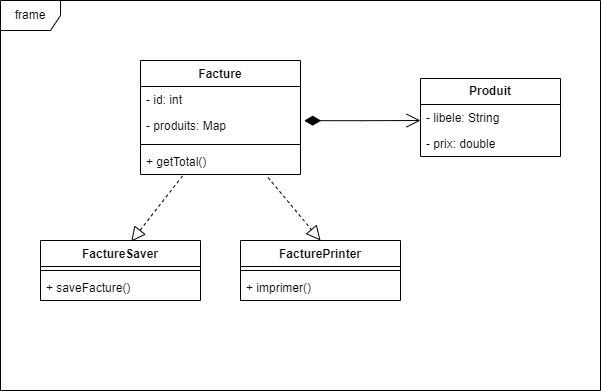

The diagram above was exported from draw.io. Its source (the exported page's mxGraphModel, read from the mxfile embedded in the PNG):
<mxGraphModel dx="1050" dy="565" grid="1" gridSize="10" guides="1" tooltips="1" connect="1" arrows="1" fold="1" page="1" pageScale="1" pageWidth="827" pageHeight="1169" math="0" shadow="0">
  <root>
    <mxCell id="WIyWlLk6GJQsqaUBKTNV-0" />
    <mxCell id="WIyWlLk6GJQsqaUBKTNV-1" parent="WIyWlLk6GJQsqaUBKTNV-0" />
    <mxCell id="z3RraoJnOc4TZodsZdvK-12" value="&lt;b&gt;Produit     &lt;/b&gt;" style="swimlane;fontStyle=0;childLayout=stackLayout;horizontal=1;startSize=26;fillColor=none;horizontalStack=0;resizeParent=1;resizeParentMax=0;resizeLast=0;collapsible=1;marginBottom=0;whiteSpace=wrap;html=1;" vertex="1" parent="WIyWlLk6GJQsqaUBKTNV-1">
      <mxGeometry x="460" y="118" width="140" height="78" as="geometry" />
    </mxCell>
    <mxCell id="z3RraoJnOc4TZodsZdvK-13" value="-&amp;nbsp;&lt;span style=&quot;background-color: initial;&quot;&gt;libele: String&lt;/span&gt;" style="text;strokeColor=none;fillColor=none;align=left;verticalAlign=top;spacingLeft=4;spacingRight=4;overflow=hidden;rotatable=0;points=[[0,0.5],[1,0.5]];portConstraint=eastwest;whiteSpace=wrap;html=1;" vertex="1" parent="z3RraoJnOc4TZodsZdvK-12">
      <mxGeometry y="26" width="140" height="26" as="geometry" />
    </mxCell>
    <mxCell id="z3RraoJnOc4TZodsZdvK-14" value="&lt;span style=&quot;background-color: initial;&quot;&gt;- prix: double&lt;/span&gt;" style="text;strokeColor=none;fillColor=none;align=left;verticalAlign=top;spacingLeft=4;spacingRight=4;overflow=hidden;rotatable=0;points=[[0,0.5],[1,0.5]];portConstraint=eastwest;whiteSpace=wrap;html=1;" vertex="1" parent="z3RraoJnOc4TZodsZdvK-12">
      <mxGeometry y="52" width="140" height="26" as="geometry" />
    </mxCell>
    <mxCell id="z3RraoJnOc4TZodsZdvK-23" value="Facture&lt;div&gt;&lt;br&gt;&lt;/div&gt;" style="swimlane;fontStyle=1;align=center;verticalAlign=top;childLayout=stackLayout;horizontal=1;startSize=26;horizontalStack=0;resizeParent=1;resizeParentMax=0;resizeLast=0;collapsible=1;marginBottom=0;whiteSpace=wrap;html=1;" vertex="1" parent="WIyWlLk6GJQsqaUBKTNV-1">
      <mxGeometry x="180" y="100" width="160" height="114" as="geometry" />
    </mxCell>
    <mxCell id="z3RraoJnOc4TZodsZdvK-24" value="&lt;span style=&quot;background-color: initial;&quot;&gt;- id: int&lt;/span&gt;&lt;p&gt;- produits: Map&lt;/p&gt;" style="text;strokeColor=none;fillColor=none;align=left;verticalAlign=top;spacingLeft=4;spacingRight=4;overflow=hidden;rotatable=0;points=[[0,0.5],[1,0.5]];portConstraint=eastwest;whiteSpace=wrap;html=1;" vertex="1" parent="z3RraoJnOc4TZodsZdvK-23">
      <mxGeometry y="26" width="160" height="54" as="geometry" />
    </mxCell>
    <mxCell id="z3RraoJnOc4TZodsZdvK-25" value="" style="line;strokeWidth=1;fillColor=none;align=left;verticalAlign=middle;spacingTop=-1;spacingLeft=3;spacingRight=3;rotatable=0;labelPosition=right;points=[];portConstraint=eastwest;strokeColor=inherit;" vertex="1" parent="z3RraoJnOc4TZodsZdvK-23">
      <mxGeometry y="80" width="160" height="8" as="geometry" />
    </mxCell>
    <mxCell id="z3RraoJnOc4TZodsZdvK-26" value="+&amp;nbsp;getTotal()" style="text;strokeColor=none;fillColor=none;align=left;verticalAlign=top;spacingLeft=4;spacingRight=4;overflow=hidden;rotatable=0;points=[[0,0.5],[1,0.5]];portConstraint=eastwest;whiteSpace=wrap;html=1;" vertex="1" parent="z3RraoJnOc4TZodsZdvK-23">
      <mxGeometry y="88" width="160" height="26" as="geometry" />
    </mxCell>
    <mxCell id="z3RraoJnOc4TZodsZdvK-28" value="&lt;div&gt;FacturePrinter&lt;br&gt;&lt;/div&gt;" style="swimlane;fontStyle=1;align=center;verticalAlign=top;childLayout=stackLayout;horizontal=1;startSize=26;horizontalStack=0;resizeParent=1;resizeParentMax=0;resizeLast=0;collapsible=1;marginBottom=0;whiteSpace=wrap;html=1;" vertex="1" parent="WIyWlLk6GJQsqaUBKTNV-1">
      <mxGeometry x="280" y="280" width="160" height="60" as="geometry" />
    </mxCell>
    <mxCell id="z3RraoJnOc4TZodsZdvK-30" value="" style="line;strokeWidth=1;fillColor=none;align=left;verticalAlign=middle;spacingTop=-1;spacingLeft=3;spacingRight=3;rotatable=0;labelPosition=right;points=[];portConstraint=eastwest;strokeColor=inherit;" vertex="1" parent="z3RraoJnOc4TZodsZdvK-28">
      <mxGeometry y="26" width="160" height="8" as="geometry" />
    </mxCell>
    <mxCell id="z3RraoJnOc4TZodsZdvK-31" value="+ imprimer()&lt;div&gt;&lt;br&gt;&lt;/div&gt;" style="text;strokeColor=none;fillColor=none;align=left;verticalAlign=top;spacingLeft=4;spacingRight=4;overflow=hidden;rotatable=0;points=[[0,0.5],[1,0.5]];portConstraint=eastwest;whiteSpace=wrap;html=1;" vertex="1" parent="z3RraoJnOc4TZodsZdvK-28">
      <mxGeometry y="34" width="160" height="26" as="geometry" />
    </mxCell>
    <mxCell id="z3RraoJnOc4TZodsZdvK-32" value="&lt;div&gt;FactureSaver&lt;br&gt;&lt;/div&gt;" style="swimlane;fontStyle=1;align=center;verticalAlign=top;childLayout=stackLayout;horizontal=1;startSize=26;horizontalStack=0;resizeParent=1;resizeParentMax=0;resizeLast=0;collapsible=1;marginBottom=0;whiteSpace=wrap;html=1;" vertex="1" parent="WIyWlLk6GJQsqaUBKTNV-1">
      <mxGeometry x="80" y="280" width="160" height="60" as="geometry" />
    </mxCell>
    <mxCell id="z3RraoJnOc4TZodsZdvK-33" value="" style="line;strokeWidth=1;fillColor=none;align=left;verticalAlign=middle;spacingTop=-1;spacingLeft=3;spacingRight=3;rotatable=0;labelPosition=right;points=[];portConstraint=eastwest;strokeColor=inherit;" vertex="1" parent="z3RraoJnOc4TZodsZdvK-32">
      <mxGeometry y="26" width="160" height="8" as="geometry" />
    </mxCell>
    <mxCell id="z3RraoJnOc4TZodsZdvK-34" value="&lt;font style=&quot;font-size: 12px;&quot;&gt;+&amp;nbsp;&lt;span style=&quot;background-color: rgb(255, 255, 255);&quot;&gt;saveFacture&lt;/span&gt;&lt;span style=&quot;background-color: initial;&quot;&gt;()&lt;/span&gt;&lt;/font&gt;" style="text;strokeColor=none;fillColor=none;align=left;verticalAlign=top;spacingLeft=4;spacingRight=4;overflow=hidden;rotatable=0;points=[[0,0.5],[1,0.5]];portConstraint=eastwest;whiteSpace=wrap;html=1;" vertex="1" parent="z3RraoJnOc4TZodsZdvK-32">
      <mxGeometry y="34" width="160" height="26" as="geometry" />
    </mxCell>
    <mxCell id="z3RraoJnOc4TZodsZdvK-36" value="" style="endArrow=block;dashed=1;endFill=0;endSize=12;html=1;rounded=0;exitX=0.797;exitY=1.115;exitDx=0;exitDy=0;exitPerimeter=0;entryX=0.5;entryY=0;entryDx=0;entryDy=0;" edge="1" parent="WIyWlLk6GJQsqaUBKTNV-1" source="z3RraoJnOc4TZodsZdvK-26" target="z3RraoJnOc4TZodsZdvK-28">
      <mxGeometry width="160" relative="1" as="geometry">
        <mxPoint x="360" y="210" as="sourcePoint" />
        <mxPoint x="520" y="210" as="targetPoint" />
      </mxGeometry>
    </mxCell>
    <mxCell id="z3RraoJnOc4TZodsZdvK-37" value="" style="endArrow=block;dashed=1;endFill=0;endSize=12;html=1;rounded=0;exitX=0.263;exitY=1.054;exitDx=0;exitDy=0;exitPerimeter=0;entryX=0.567;entryY=0.017;entryDx=0;entryDy=0;entryPerimeter=0;" edge="1" parent="WIyWlLk6GJQsqaUBKTNV-1" source="z3RraoJnOc4TZodsZdvK-26" target="z3RraoJnOc4TZodsZdvK-32">
      <mxGeometry width="160" relative="1" as="geometry">
        <mxPoint x="360" y="210" as="sourcePoint" />
        <mxPoint x="520" y="210" as="targetPoint" />
      </mxGeometry>
    </mxCell>
    <mxCell id="z3RraoJnOc4TZodsZdvK-39" value="" style="endArrow=open;html=1;endSize=12;startArrow=diamondThin;startSize=14;startFill=1;edgeStyle=orthogonalEdgeStyle;align=left;verticalAlign=bottom;rounded=0;exitX=1.023;exitY=0.633;exitDx=0;exitDy=0;exitPerimeter=0;" edge="1" parent="WIyWlLk6GJQsqaUBKTNV-1" source="z3RraoJnOc4TZodsZdvK-24">
      <mxGeometry x="-1" y="3" relative="1" as="geometry">
        <mxPoint x="350" y="210" as="sourcePoint" />
        <mxPoint x="460" y="160" as="targetPoint" />
      </mxGeometry>
    </mxCell>
    <mxCell id="z3RraoJnOc4TZodsZdvK-40" value="frame" style="shape=umlFrame;whiteSpace=wrap;html=1;pointerEvents=0;" vertex="1" parent="WIyWlLk6GJQsqaUBKTNV-1">
      <mxGeometry x="40" y="40" width="600" height="390" as="geometry" />
    </mxCell>
  </root>
</mxGraphModel>